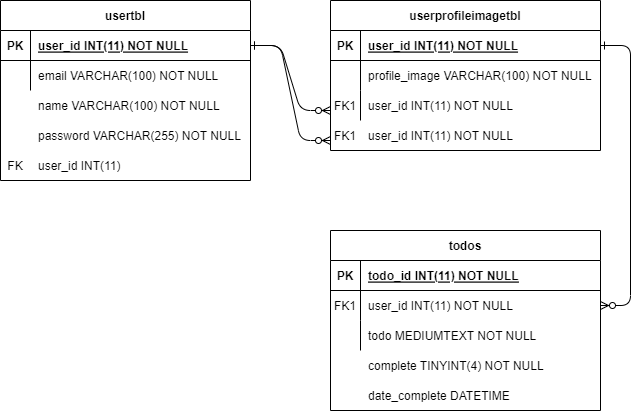

The diagram above was exported from draw.io. Its source (the exported page's mxGraphModel, read from the mxfile embedded in the PNG):
<mxGraphModel dx="462" dy="857" grid="1" gridSize="10" guides="1" tooltips="1" connect="1" arrows="1" fold="1" page="1" pageScale="1" pageWidth="850" pageHeight="1100" math="0" shadow="0" extFonts="Permanent Marker^https://fonts.googleapis.com/css?family=Permanent+Marker">
  <root>
    <mxCell id="0" />
    <mxCell id="1" parent="0" />
    <mxCell id="C-vyLk0tnHw3VtMMgP7b-1" value="" style="edgeStyle=entityRelationEdgeStyle;endArrow=ERzeroToMany;startArrow=ERone;endFill=1;startFill=0;" parent="1" source="C-vyLk0tnHw3VtMMgP7b-24" edge="1">
      <mxGeometry width="100" height="100" relative="1" as="geometry">
        <mxPoint x="340" y="720" as="sourcePoint" />
        <mxPoint x="450" y="230" as="targetPoint" />
      </mxGeometry>
    </mxCell>
    <mxCell id="C-vyLk0tnHw3VtMMgP7b-12" value="" style="edgeStyle=entityRelationEdgeStyle;endArrow=ERzeroToMany;startArrow=ERone;endFill=1;startFill=0;" parent="1" source="C-vyLk0tnHw3VtMMgP7b-3" target="C-vyLk0tnHw3VtMMgP7b-17" edge="1">
      <mxGeometry width="100" height="100" relative="1" as="geometry">
        <mxPoint x="400" y="180" as="sourcePoint" />
        <mxPoint x="460" y="205" as="targetPoint" />
      </mxGeometry>
    </mxCell>
    <mxCell id="C-vyLk0tnHw3VtMMgP7b-2" value="userprofileimagetbl" style="shape=table;startSize=30;container=1;collapsible=1;childLayout=tableLayout;fixedRows=1;rowLines=0;fontStyle=1;align=center;resizeLast=1;" parent="1" vertex="1">
      <mxGeometry x="450" y="120" width="270" height="150" as="geometry" />
    </mxCell>
    <mxCell id="C-vyLk0tnHw3VtMMgP7b-3" value="" style="shape=partialRectangle;collapsible=0;dropTarget=0;pointerEvents=0;fillColor=none;points=[[0,0.5],[1,0.5]];portConstraint=eastwest;top=0;left=0;right=0;bottom=1;" parent="C-vyLk0tnHw3VtMMgP7b-2" vertex="1">
      <mxGeometry y="30" width="270" height="30" as="geometry" />
    </mxCell>
    <mxCell id="C-vyLk0tnHw3VtMMgP7b-4" value="PK" style="shape=partialRectangle;overflow=hidden;connectable=0;fillColor=none;top=0;left=0;bottom=0;right=0;fontStyle=1;" parent="C-vyLk0tnHw3VtMMgP7b-3" vertex="1">
      <mxGeometry width="30" height="30" as="geometry">
        <mxRectangle width="30" height="30" as="alternateBounds" />
      </mxGeometry>
    </mxCell>
    <mxCell id="C-vyLk0tnHw3VtMMgP7b-5" value="user_id INT(11) NOT NULL " style="shape=partialRectangle;overflow=hidden;connectable=0;fillColor=none;top=0;left=0;bottom=0;right=0;align=left;spacingLeft=6;fontStyle=5;" parent="C-vyLk0tnHw3VtMMgP7b-3" vertex="1">
      <mxGeometry x="30" width="240" height="30" as="geometry">
        <mxRectangle width="240" height="30" as="alternateBounds" />
      </mxGeometry>
    </mxCell>
    <mxCell id="C-vyLk0tnHw3VtMMgP7b-6" value="" style="shape=partialRectangle;collapsible=0;dropTarget=0;pointerEvents=0;fillColor=none;points=[[0,0.5],[1,0.5]];portConstraint=eastwest;top=0;left=0;right=0;bottom=0;" parent="C-vyLk0tnHw3VtMMgP7b-2" vertex="1">
      <mxGeometry y="60" width="270" height="30" as="geometry" />
    </mxCell>
    <mxCell id="C-vyLk0tnHw3VtMMgP7b-7" value="" style="shape=partialRectangle;overflow=hidden;connectable=0;fillColor=none;top=0;left=0;bottom=0;right=0;" parent="C-vyLk0tnHw3VtMMgP7b-6" vertex="1">
      <mxGeometry width="30" height="30" as="geometry">
        <mxRectangle width="30" height="30" as="alternateBounds" />
      </mxGeometry>
    </mxCell>
    <mxCell id="C-vyLk0tnHw3VtMMgP7b-8" value="profile_image VARCHAR(100) NOT NULL" style="shape=partialRectangle;overflow=hidden;connectable=0;fillColor=none;top=0;left=0;bottom=0;right=0;align=left;spacingLeft=6;" parent="C-vyLk0tnHw3VtMMgP7b-6" vertex="1">
      <mxGeometry x="30" width="240" height="30" as="geometry">
        <mxRectangle width="240" height="30" as="alternateBounds" />
      </mxGeometry>
    </mxCell>
    <mxCell id="C-vyLk0tnHw3VtMMgP7b-9" value="" style="shape=partialRectangle;collapsible=0;dropTarget=0;pointerEvents=0;fillColor=none;points=[[0,0.5],[1,0.5]];portConstraint=eastwest;top=0;left=0;right=0;bottom=0;" parent="C-vyLk0tnHw3VtMMgP7b-2" vertex="1">
      <mxGeometry y="90" width="270" height="30" as="geometry" />
    </mxCell>
    <mxCell id="C-vyLk0tnHw3VtMMgP7b-10" value="" style="shape=partialRectangle;overflow=hidden;connectable=0;fillColor=none;top=0;left=0;bottom=0;right=0;" parent="C-vyLk0tnHw3VtMMgP7b-9" vertex="1">
      <mxGeometry width="30" height="30" as="geometry">
        <mxRectangle width="30" height="30" as="alternateBounds" />
      </mxGeometry>
    </mxCell>
    <mxCell id="C-vyLk0tnHw3VtMMgP7b-11" value="" style="shape=partialRectangle;overflow=hidden;connectable=0;fillColor=none;top=0;left=0;bottom=0;right=0;align=left;spacingLeft=6;" parent="C-vyLk0tnHw3VtMMgP7b-9" vertex="1">
      <mxGeometry x="30" width="240" height="30" as="geometry">
        <mxRectangle width="240" height="30" as="alternateBounds" />
      </mxGeometry>
    </mxCell>
    <mxCell id="C-vyLk0tnHw3VtMMgP7b-13" value="todos" style="shape=table;startSize=30;container=1;collapsible=1;childLayout=tableLayout;fixedRows=1;rowLines=0;fontStyle=1;align=center;resizeLast=1;" parent="1" vertex="1">
      <mxGeometry x="450" y="350" width="270" height="180" as="geometry" />
    </mxCell>
    <mxCell id="C-vyLk0tnHw3VtMMgP7b-14" value="" style="shape=partialRectangle;collapsible=0;dropTarget=0;pointerEvents=0;fillColor=none;points=[[0,0.5],[1,0.5]];portConstraint=eastwest;top=0;left=0;right=0;bottom=1;" parent="C-vyLk0tnHw3VtMMgP7b-13" vertex="1">
      <mxGeometry y="30" width="270" height="30" as="geometry" />
    </mxCell>
    <mxCell id="C-vyLk0tnHw3VtMMgP7b-15" value="PK" style="shape=partialRectangle;overflow=hidden;connectable=0;fillColor=none;top=0;left=0;bottom=0;right=0;fontStyle=1;" parent="C-vyLk0tnHw3VtMMgP7b-14" vertex="1">
      <mxGeometry width="30" height="30" as="geometry">
        <mxRectangle width="30" height="30" as="alternateBounds" />
      </mxGeometry>
    </mxCell>
    <mxCell id="C-vyLk0tnHw3VtMMgP7b-16" value="todo_id INT(11) NOT NULL " style="shape=partialRectangle;overflow=hidden;connectable=0;fillColor=none;top=0;left=0;bottom=0;right=0;align=left;spacingLeft=6;fontStyle=5;" parent="C-vyLk0tnHw3VtMMgP7b-14" vertex="1">
      <mxGeometry x="30" width="240" height="30" as="geometry">
        <mxRectangle width="240" height="30" as="alternateBounds" />
      </mxGeometry>
    </mxCell>
    <mxCell id="C-vyLk0tnHw3VtMMgP7b-17" value="" style="shape=partialRectangle;collapsible=0;dropTarget=0;pointerEvents=0;fillColor=none;points=[[0,0.5],[1,0.5]];portConstraint=eastwest;top=0;left=0;right=0;bottom=0;" parent="C-vyLk0tnHw3VtMMgP7b-13" vertex="1">
      <mxGeometry y="60" width="270" height="30" as="geometry" />
    </mxCell>
    <mxCell id="C-vyLk0tnHw3VtMMgP7b-18" value="FK1" style="shape=partialRectangle;overflow=hidden;connectable=0;fillColor=none;top=0;left=0;bottom=0;right=0;" parent="C-vyLk0tnHw3VtMMgP7b-17" vertex="1">
      <mxGeometry width="30" height="30" as="geometry">
        <mxRectangle width="30" height="30" as="alternateBounds" />
      </mxGeometry>
    </mxCell>
    <mxCell id="C-vyLk0tnHw3VtMMgP7b-19" value="user_id INT(11) NOT NULL" style="shape=partialRectangle;overflow=hidden;connectable=0;fillColor=none;top=0;left=0;bottom=0;right=0;align=left;spacingLeft=6;" parent="C-vyLk0tnHw3VtMMgP7b-17" vertex="1">
      <mxGeometry x="30" width="240" height="30" as="geometry">
        <mxRectangle width="240" height="30" as="alternateBounds" />
      </mxGeometry>
    </mxCell>
    <mxCell id="C-vyLk0tnHw3VtMMgP7b-20" value="" style="shape=partialRectangle;collapsible=0;dropTarget=0;pointerEvents=0;fillColor=none;points=[[0,0.5],[1,0.5]];portConstraint=eastwest;top=0;left=0;right=0;bottom=0;" parent="C-vyLk0tnHw3VtMMgP7b-13" vertex="1">
      <mxGeometry y="90" width="270" height="30" as="geometry" />
    </mxCell>
    <mxCell id="C-vyLk0tnHw3VtMMgP7b-21" value="" style="shape=partialRectangle;overflow=hidden;connectable=0;fillColor=none;top=0;left=0;bottom=0;right=0;" parent="C-vyLk0tnHw3VtMMgP7b-20" vertex="1">
      <mxGeometry width="30" height="30" as="geometry">
        <mxRectangle width="30" height="30" as="alternateBounds" />
      </mxGeometry>
    </mxCell>
    <mxCell id="C-vyLk0tnHw3VtMMgP7b-22" value="todo MEDIUMTEXT NOT NULL" style="shape=partialRectangle;overflow=hidden;connectable=0;fillColor=none;top=0;left=0;bottom=0;right=0;align=left;spacingLeft=6;" parent="C-vyLk0tnHw3VtMMgP7b-20" vertex="1">
      <mxGeometry x="30" width="240" height="30" as="geometry">
        <mxRectangle width="240" height="30" as="alternateBounds" />
      </mxGeometry>
    </mxCell>
    <mxCell id="C-vyLk0tnHw3VtMMgP7b-23" value="usertbl" style="shape=table;startSize=30;container=1;collapsible=1;childLayout=tableLayout;fixedRows=1;rowLines=0;fontStyle=1;align=center;resizeLast=1;" parent="1" vertex="1">
      <mxGeometry x="120" y="120" width="250" height="180" as="geometry" />
    </mxCell>
    <mxCell id="C-vyLk0tnHw3VtMMgP7b-24" value="" style="shape=partialRectangle;collapsible=0;dropTarget=0;pointerEvents=0;fillColor=none;points=[[0,0.5],[1,0.5]];portConstraint=eastwest;top=0;left=0;right=0;bottom=1;" parent="C-vyLk0tnHw3VtMMgP7b-23" vertex="1">
      <mxGeometry y="30" width="250" height="30" as="geometry" />
    </mxCell>
    <mxCell id="C-vyLk0tnHw3VtMMgP7b-25" value="PK" style="shape=partialRectangle;overflow=hidden;connectable=0;fillColor=none;top=0;left=0;bottom=0;right=0;fontStyle=1;" parent="C-vyLk0tnHw3VtMMgP7b-24" vertex="1">
      <mxGeometry width="30" height="30" as="geometry">
        <mxRectangle width="30" height="30" as="alternateBounds" />
      </mxGeometry>
    </mxCell>
    <mxCell id="C-vyLk0tnHw3VtMMgP7b-26" value="user_id INT(11) NOT NULL " style="shape=partialRectangle;overflow=hidden;connectable=0;fillColor=none;top=0;left=0;bottom=0;right=0;align=left;spacingLeft=6;fontStyle=5;" parent="C-vyLk0tnHw3VtMMgP7b-24" vertex="1">
      <mxGeometry x="30" width="220" height="30" as="geometry">
        <mxRectangle width="220" height="30" as="alternateBounds" />
      </mxGeometry>
    </mxCell>
    <mxCell id="C-vyLk0tnHw3VtMMgP7b-27" value="" style="shape=partialRectangle;collapsible=0;dropTarget=0;pointerEvents=0;fillColor=none;points=[[0,0.5],[1,0.5]];portConstraint=eastwest;top=0;left=0;right=0;bottom=0;" parent="C-vyLk0tnHw3VtMMgP7b-23" vertex="1">
      <mxGeometry y="60" width="250" height="30" as="geometry" />
    </mxCell>
    <mxCell id="C-vyLk0tnHw3VtMMgP7b-28" value="" style="shape=partialRectangle;overflow=hidden;connectable=0;fillColor=none;top=0;left=0;bottom=0;right=0;" parent="C-vyLk0tnHw3VtMMgP7b-27" vertex="1">
      <mxGeometry width="30" height="30" as="geometry">
        <mxRectangle width="30" height="30" as="alternateBounds" />
      </mxGeometry>
    </mxCell>
    <mxCell id="C-vyLk0tnHw3VtMMgP7b-29" value="email VARCHAR(100) NOT NULL" style="shape=partialRectangle;overflow=hidden;connectable=0;fillColor=none;top=0;left=0;bottom=0;right=0;align=left;spacingLeft=6;" parent="C-vyLk0tnHw3VtMMgP7b-27" vertex="1">
      <mxGeometry x="30" width="220" height="30" as="geometry">
        <mxRectangle width="220" height="30" as="alternateBounds" />
      </mxGeometry>
    </mxCell>
    <mxCell id="3V6cI0Ovd0rguGIEjEfL-28" value="name VARCHAR(100) NOT NULL" style="shape=partialRectangle;overflow=hidden;connectable=0;fillColor=none;top=0;left=0;bottom=0;right=0;align=left;spacingLeft=6;" vertex="1" parent="1">
      <mxGeometry x="150" y="210" width="220" height="30" as="geometry">
        <mxRectangle width="220" height="30" as="alternateBounds" />
      </mxGeometry>
    </mxCell>
    <mxCell id="3V6cI0Ovd0rguGIEjEfL-29" value="password VARCHAR(255) NOT NULL" style="shape=partialRectangle;overflow=hidden;connectable=0;fillColor=none;top=0;left=0;bottom=0;right=0;align=left;spacingLeft=6;" vertex="1" parent="1">
      <mxGeometry x="150" y="240" width="220" height="30" as="geometry">
        <mxRectangle width="220" height="30" as="alternateBounds" />
      </mxGeometry>
    </mxCell>
    <mxCell id="3V6cI0Ovd0rguGIEjEfL-38" value="" style="shape=table;startSize=0;container=1;collapsible=1;childLayout=tableLayout;fixedRows=1;rowLines=0;fontStyle=0;align=center;resizeLast=1;strokeColor=none;fillColor=none;collapsible=0;" vertex="1" parent="1">
      <mxGeometry x="120" y="270" width="240" height="30" as="geometry" />
    </mxCell>
    <mxCell id="3V6cI0Ovd0rguGIEjEfL-39" value="" style="shape=tableRow;horizontal=0;startSize=0;swimlaneHead=0;swimlaneBody=0;fillColor=none;collapsible=0;dropTarget=0;points=[[0,0.5],[1,0.5]];portConstraint=eastwest;top=0;left=0;right=0;bottom=0;" vertex="1" parent="3V6cI0Ovd0rguGIEjEfL-38">
      <mxGeometry width="240" height="30" as="geometry" />
    </mxCell>
    <mxCell id="3V6cI0Ovd0rguGIEjEfL-40" value="FK" style="shape=partialRectangle;connectable=0;fillColor=none;top=0;left=0;bottom=0;right=0;fontStyle=0;overflow=hidden;" vertex="1" parent="3V6cI0Ovd0rguGIEjEfL-39">
      <mxGeometry width="30" height="30" as="geometry">
        <mxRectangle width="30" height="30" as="alternateBounds" />
      </mxGeometry>
    </mxCell>
    <mxCell id="3V6cI0Ovd0rguGIEjEfL-41" value="user_id INT(11) " style="shape=partialRectangle;connectable=0;fillColor=none;top=0;left=0;bottom=0;right=0;align=left;spacingLeft=6;fontStyle=0;overflow=hidden;" vertex="1" parent="3V6cI0Ovd0rguGIEjEfL-39">
      <mxGeometry x="30" width="210" height="30" as="geometry">
        <mxRectangle width="210" height="30" as="alternateBounds" />
      </mxGeometry>
    </mxCell>
    <mxCell id="3V6cI0Ovd0rguGIEjEfL-42" value="FK1" style="shape=partialRectangle;overflow=hidden;connectable=0;fillColor=none;top=0;left=0;bottom=0;right=0;" vertex="1" parent="1">
      <mxGeometry x="450" y="210" width="30" height="30" as="geometry">
        <mxRectangle width="30" height="30" as="alternateBounds" />
      </mxGeometry>
    </mxCell>
    <mxCell id="3V6cI0Ovd0rguGIEjEfL-43" value="FK1" style="shape=partialRectangle;overflow=hidden;connectable=0;fillColor=none;top=0;left=0;bottom=0;right=0;" vertex="1" parent="1">
      <mxGeometry x="450" y="240" width="30" height="30" as="geometry">
        <mxRectangle width="30" height="30" as="alternateBounds" />
      </mxGeometry>
    </mxCell>
    <mxCell id="3V6cI0Ovd0rguGIEjEfL-44" value="user_id INT(11) NOT NULL" style="shape=partialRectangle;overflow=hidden;connectable=0;fillColor=none;top=0;left=0;bottom=0;right=0;align=left;spacingLeft=6;" vertex="1" parent="1">
      <mxGeometry x="480" y="210" width="240" height="30" as="geometry">
        <mxRectangle width="240" height="30" as="alternateBounds" />
      </mxGeometry>
    </mxCell>
    <mxCell id="3V6cI0Ovd0rguGIEjEfL-45" value="user_id INT(11) NOT NULL" style="shape=partialRectangle;overflow=hidden;connectable=0;fillColor=none;top=0;left=0;bottom=0;right=0;align=left;spacingLeft=6;" vertex="1" parent="1">
      <mxGeometry x="480" y="240" width="240" height="30" as="geometry">
        <mxRectangle width="240" height="30" as="alternateBounds" />
      </mxGeometry>
    </mxCell>
    <mxCell id="3V6cI0Ovd0rguGIEjEfL-46" value="" style="edgeStyle=entityRelationEdgeStyle;endArrow=ERzeroToMany;startArrow=ERone;endFill=1;startFill=0;exitX=1;exitY=0.5;exitDx=0;exitDy=0;" edge="1" parent="1" source="C-vyLk0tnHw3VtMMgP7b-24">
      <mxGeometry width="100" height="100" relative="1" as="geometry">
        <mxPoint x="370" y="205" as="sourcePoint" />
        <mxPoint x="450" y="260" as="targetPoint" />
      </mxGeometry>
    </mxCell>
    <mxCell id="3V6cI0Ovd0rguGIEjEfL-47" value="complete TINYINT(4) NOT NULL" style="shape=partialRectangle;overflow=hidden;connectable=0;fillColor=none;top=0;left=0;bottom=0;right=0;align=left;spacingLeft=6;" vertex="1" parent="1">
      <mxGeometry x="480" y="470" width="240" height="30" as="geometry">
        <mxRectangle width="240" height="30" as="alternateBounds" />
      </mxGeometry>
    </mxCell>
    <mxCell id="3V6cI0Ovd0rguGIEjEfL-48" value="date_complete DATETIME" style="shape=partialRectangle;overflow=hidden;connectable=0;fillColor=none;top=0;left=0;bottom=0;right=0;align=left;spacingLeft=6;" vertex="1" parent="1">
      <mxGeometry x="480" y="500" width="240" height="30" as="geometry">
        <mxRectangle width="240" height="30" as="alternateBounds" />
      </mxGeometry>
    </mxCell>
  </root>
</mxGraphModel>